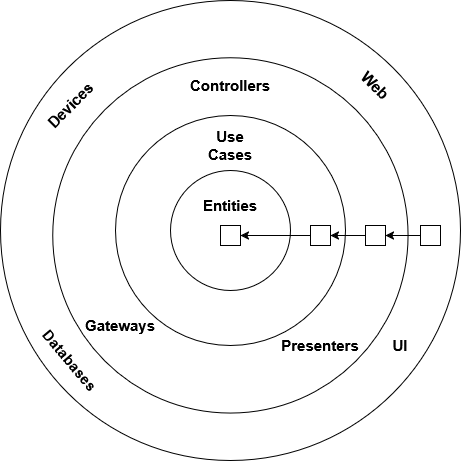

The diagram above was exported from draw.io. Its source (the exported page's mxGraphModel, read from the mxfile embedded in the PNG):
<mxGraphModel dx="1426" dy="779" grid="1" gridSize="10" guides="1" tooltips="1" connect="1" arrows="1" fold="1" page="1" pageScale="1" pageWidth="850" pageHeight="1100" math="0" shadow="0">
  <root>
    <mxCell id="0" />
    <mxCell id="1" parent="0" />
    <mxCell id="d-XJfRH7yTVNKrhfuBuU-1" value="" style="ellipse;whiteSpace=wrap;html=1;aspect=fixed;" parent="1" vertex="1">
      <mxGeometry x="180" y="140" width="460" height="460" as="geometry" />
    </mxCell>
    <mxCell id="d-XJfRH7yTVNKrhfuBuU-2" value="" style="ellipse;whiteSpace=wrap;html=1;aspect=fixed;" parent="1" vertex="1">
      <mxGeometry x="232.35" y="197.34" width="355.31" height="355.31" as="geometry" />
    </mxCell>
    <mxCell id="d-XJfRH7yTVNKrhfuBuU-3" value="" style="ellipse;whiteSpace=wrap;html=1;aspect=fixed;" parent="1" vertex="1">
      <mxGeometry x="295" y="255" width="230" height="230" as="geometry" />
    </mxCell>
    <mxCell id="d-XJfRH7yTVNKrhfuBuU-4" value="" style="ellipse;whiteSpace=wrap;html=1;aspect=fixed;" parent="1" vertex="1">
      <mxGeometry x="350" y="310" width="120" height="120" as="geometry" />
    </mxCell>
    <mxCell id="d-XJfRH7yTVNKrhfuBuU-6" value="Web" style="text;html=1;align=center;verticalAlign=middle;whiteSpace=wrap;rounded=0;rotation=45;fontSize=15;fontStyle=1" parent="1" vertex="1">
      <mxGeometry x="525" y="210" width="60" height="30" as="geometry" />
    </mxCell>
    <mxCell id="d-XJfRH7yTVNKrhfuBuU-7" value="Devices" style="text;html=1;align=center;verticalAlign=middle;whiteSpace=wrap;rounded=0;rotation=-45;fontSize=15;fontStyle=1" parent="1" vertex="1">
      <mxGeometry x="220" y="230" width="60" height="30" as="geometry" />
    </mxCell>
    <mxCell id="d-XJfRH7yTVNKrhfuBuU-8" value="Databases" style="text;html=1;align=center;verticalAlign=middle;whiteSpace=wrap;rounded=0;rotation=50;fontSize=15;fontStyle=1" parent="1" vertex="1">
      <mxGeometry x="225" y="480" width="50" height="40" as="geometry" />
    </mxCell>
    <mxCell id="d-XJfRH7yTVNKrhfuBuU-9" value="UI" style="text;html=1;align=center;verticalAlign=middle;whiteSpace=wrap;rounded=0;rotation=0;fontSize=15;fontStyle=1" parent="1" vertex="1">
      <mxGeometry x="550" y="470" width="60" height="30" as="geometry" />
    </mxCell>
    <mxCell id="d-XJfRH7yTVNKrhfuBuU-10" value="&lt;div&gt;Controllers&lt;/div&gt;" style="text;html=1;align=center;verticalAlign=middle;whiteSpace=wrap;rounded=0;fontSize=15;fontStyle=1" parent="1" vertex="1">
      <mxGeometry x="380" y="210" width="60" height="30" as="geometry" />
    </mxCell>
    <mxCell id="d-XJfRH7yTVNKrhfuBuU-11" value="Use Cases" style="text;html=1;align=center;verticalAlign=middle;whiteSpace=wrap;rounded=0;fontSize=15;fontStyle=1" parent="1" vertex="1">
      <mxGeometry x="380" y="270" width="60" height="30" as="geometry" />
    </mxCell>
    <mxCell id="d-XJfRH7yTVNKrhfuBuU-12" value="Entities" style="text;html=1;align=center;verticalAlign=middle;whiteSpace=wrap;rounded=0;fontSize=15;fontStyle=1" parent="1" vertex="1">
      <mxGeometry x="380" y="330" width="60" height="30" as="geometry" />
    </mxCell>
    <mxCell id="d-XJfRH7yTVNKrhfuBuU-14" value="Gateways" style="text;html=1;align=center;verticalAlign=middle;whiteSpace=wrap;rounded=0;fontSize=15;fontStyle=1" parent="1" vertex="1">
      <mxGeometry x="270" y="450" width="60" height="30" as="geometry" />
    </mxCell>
    <mxCell id="d-XJfRH7yTVNKrhfuBuU-15" value="Presenters" style="text;html=1;align=center;verticalAlign=middle;whiteSpace=wrap;rounded=0;fontSize=15;rotation=0;fontStyle=1" parent="1" vertex="1">
      <mxGeometry x="470" y="470" width="60" height="30" as="geometry" />
    </mxCell>
    <mxCell id="d-XJfRH7yTVNKrhfuBuU-16" value="" style="rounded=0;whiteSpace=wrap;html=1;" parent="1" vertex="1">
      <mxGeometry x="400" y="365" width="20" height="20" as="geometry" />
    </mxCell>
    <mxCell id="d-XJfRH7yTVNKrhfuBuU-23" style="edgeStyle=orthogonalEdgeStyle;rounded=0;orthogonalLoop=1;jettySize=auto;html=1;exitX=0;exitY=0.5;exitDx=0;exitDy=0;entryX=1;entryY=0.5;entryDx=0;entryDy=0;" parent="1" source="d-XJfRH7yTVNKrhfuBuU-17" target="d-XJfRH7yTVNKrhfuBuU-16" edge="1">
      <mxGeometry relative="1" as="geometry" />
    </mxCell>
    <mxCell id="d-XJfRH7yTVNKrhfuBuU-17" value="" style="rounded=0;whiteSpace=wrap;html=1;" parent="1" vertex="1">
      <mxGeometry x="490" y="365" width="20" height="20" as="geometry" />
    </mxCell>
    <mxCell id="d-XJfRH7yTVNKrhfuBuU-22" style="edgeStyle=orthogonalEdgeStyle;rounded=0;orthogonalLoop=1;jettySize=auto;html=1;exitX=0;exitY=0.5;exitDx=0;exitDy=0;entryX=1;entryY=0.5;entryDx=0;entryDy=0;" parent="1" source="d-XJfRH7yTVNKrhfuBuU-18" target="d-XJfRH7yTVNKrhfuBuU-17" edge="1">
      <mxGeometry relative="1" as="geometry" />
    </mxCell>
    <mxCell id="d-XJfRH7yTVNKrhfuBuU-18" value="" style="rounded=0;whiteSpace=wrap;html=1;" parent="1" vertex="1">
      <mxGeometry x="545" y="365" width="20" height="20" as="geometry" />
    </mxCell>
    <mxCell id="d-XJfRH7yTVNKrhfuBuU-21" style="edgeStyle=orthogonalEdgeStyle;rounded=0;orthogonalLoop=1;jettySize=auto;html=1;exitX=0;exitY=0.5;exitDx=0;exitDy=0;entryX=1;entryY=0.5;entryDx=0;entryDy=0;" parent="1" source="d-XJfRH7yTVNKrhfuBuU-19" target="d-XJfRH7yTVNKrhfuBuU-18" edge="1">
      <mxGeometry relative="1" as="geometry" />
    </mxCell>
    <mxCell id="d-XJfRH7yTVNKrhfuBuU-19" value="" style="rounded=0;whiteSpace=wrap;html=1;" parent="1" vertex="1">
      <mxGeometry x="600" y="365" width="20" height="20" as="geometry" />
    </mxCell>
  </root>
</mxGraphModel>